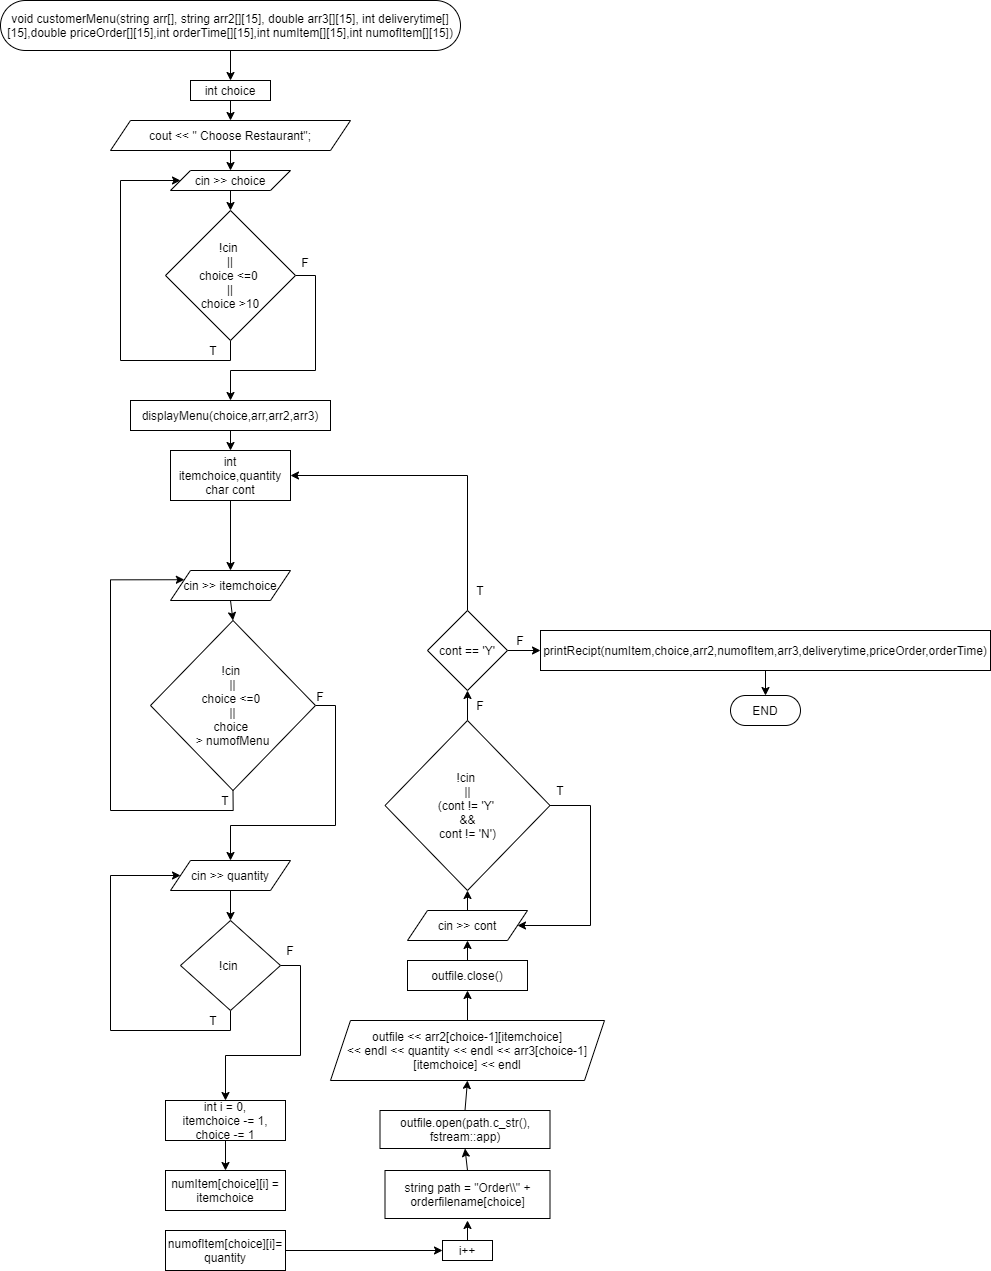

The diagram above was exported from draw.io. Its source (the exported page's mxGraphModel, read from the mxfile embedded in the PNG):
<mxGraphModel dx="2840" dy="1647" grid="1" gridSize="10" guides="1" tooltips="1" connect="1" arrows="1" fold="1" page="1" pageScale="1" pageWidth="413" pageHeight="583" math="0" shadow="0">
  <root>
    <mxCell id="0" />
    <mxCell id="1" parent="0" />
    <mxCell id="NuVHxWcBaSPZabXrobk0-3" style="edgeStyle=orthogonalEdgeStyle;rounded=0;orthogonalLoop=1;jettySize=auto;html=1;exitX=0.5;exitY=1;exitDx=0;exitDy=0;entryX=0.5;entryY=0;entryDx=0;entryDy=0;" edge="1" parent="1" source="NuVHxWcBaSPZabXrobk0-1" target="NuVHxWcBaSPZabXrobk0-2">
      <mxGeometry relative="1" as="geometry" />
    </mxCell>
    <mxCell id="NuVHxWcBaSPZabXrobk0-1" value="void customerMenu(string arr[], string arr2[][15], double arr3[][15], int deliverytime[][15],double priceOrder[][15],int orderTime[][15],int numItem[][15],int numofItem[][15])" style="rounded=1;whiteSpace=wrap;html=1;arcSize=50;" vertex="1" parent="1">
      <mxGeometry x="180" y="230" width="460" height="50" as="geometry" />
    </mxCell>
    <mxCell id="NuVHxWcBaSPZabXrobk0-5" style="edgeStyle=orthogonalEdgeStyle;rounded=0;orthogonalLoop=1;jettySize=auto;html=1;exitX=0.5;exitY=1;exitDx=0;exitDy=0;entryX=0.5;entryY=0;entryDx=0;entryDy=0;" edge="1" parent="1" source="NuVHxWcBaSPZabXrobk0-2" target="NuVHxWcBaSPZabXrobk0-4">
      <mxGeometry relative="1" as="geometry" />
    </mxCell>
    <mxCell id="NuVHxWcBaSPZabXrobk0-2" value="int choice" style="rounded=0;whiteSpace=wrap;html=1;" vertex="1" parent="1">
      <mxGeometry x="370" y="310" width="80" height="20" as="geometry" />
    </mxCell>
    <mxCell id="NuVHxWcBaSPZabXrobk0-7" style="edgeStyle=orthogonalEdgeStyle;rounded=0;orthogonalLoop=1;jettySize=auto;html=1;exitX=0.5;exitY=1;exitDx=0;exitDy=0;entryX=0.5;entryY=0;entryDx=0;entryDy=0;" edge="1" parent="1" source="NuVHxWcBaSPZabXrobk0-4" target="NuVHxWcBaSPZabXrobk0-6">
      <mxGeometry relative="1" as="geometry" />
    </mxCell>
    <mxCell id="NuVHxWcBaSPZabXrobk0-4" value="cout &amp;lt;&amp;lt; &quot; Choose Restaurant&quot;;" style="shape=parallelogram;perimeter=parallelogramPerimeter;whiteSpace=wrap;html=1;fixedSize=1;" vertex="1" parent="1">
      <mxGeometry x="290" y="350" width="240" height="30" as="geometry" />
    </mxCell>
    <mxCell id="NuVHxWcBaSPZabXrobk0-9" style="edgeStyle=orthogonalEdgeStyle;rounded=0;orthogonalLoop=1;jettySize=auto;html=1;exitX=0.5;exitY=1;exitDx=0;exitDy=0;entryX=0.5;entryY=0;entryDx=0;entryDy=0;" edge="1" parent="1" source="NuVHxWcBaSPZabXrobk0-6" target="NuVHxWcBaSPZabXrobk0-8">
      <mxGeometry relative="1" as="geometry" />
    </mxCell>
    <mxCell id="NuVHxWcBaSPZabXrobk0-6" value="cin &amp;gt;&amp;gt; choice" style="shape=parallelogram;perimeter=parallelogramPerimeter;whiteSpace=wrap;html=1;fixedSize=1;" vertex="1" parent="1">
      <mxGeometry x="350" y="400" width="120" height="20" as="geometry" />
    </mxCell>
    <mxCell id="NuVHxWcBaSPZabXrobk0-10" style="edgeStyle=orthogonalEdgeStyle;rounded=0;orthogonalLoop=1;jettySize=auto;html=1;exitX=0.5;exitY=1;exitDx=0;exitDy=0;entryX=0;entryY=0.5;entryDx=0;entryDy=0;" edge="1" parent="1" source="NuVHxWcBaSPZabXrobk0-8" target="NuVHxWcBaSPZabXrobk0-6">
      <mxGeometry relative="1" as="geometry">
        <mxPoint x="290" y="470" as="targetPoint" />
        <Array as="points">
          <mxPoint x="410" y="590" />
          <mxPoint x="300" y="590" />
          <mxPoint x="300" y="410" />
        </Array>
      </mxGeometry>
    </mxCell>
    <mxCell id="NuVHxWcBaSPZabXrobk0-26" style="edgeStyle=orthogonalEdgeStyle;rounded=0;orthogonalLoop=1;jettySize=auto;html=1;exitX=1;exitY=0.5;exitDx=0;exitDy=0;entryX=0.5;entryY=0;entryDx=0;entryDy=0;" edge="1" parent="1" source="NuVHxWcBaSPZabXrobk0-8" target="NuVHxWcBaSPZabXrobk0-12">
      <mxGeometry relative="1" as="geometry" />
    </mxCell>
    <mxCell id="NuVHxWcBaSPZabXrobk0-8" value="!cin&amp;nbsp;&lt;br&gt;||&lt;br&gt;choice &amp;lt;=0&amp;nbsp;&lt;br&gt;||&lt;br&gt;choice &amp;gt;10" style="rhombus;whiteSpace=wrap;html=1;" vertex="1" parent="1">
      <mxGeometry x="345" y="440" width="130" height="130" as="geometry" />
    </mxCell>
    <mxCell id="NuVHxWcBaSPZabXrobk0-15" style="edgeStyle=orthogonalEdgeStyle;rounded=0;orthogonalLoop=1;jettySize=auto;html=1;exitX=0.5;exitY=1;exitDx=0;exitDy=0;entryX=0.5;entryY=0;entryDx=0;entryDy=0;" edge="1" parent="1" source="NuVHxWcBaSPZabXrobk0-12" target="NuVHxWcBaSPZabXrobk0-14">
      <mxGeometry relative="1" as="geometry" />
    </mxCell>
    <mxCell id="NuVHxWcBaSPZabXrobk0-12" value="displayMenu(choice,arr,arr2,arr3)" style="rounded=0;whiteSpace=wrap;html=1;" vertex="1" parent="1">
      <mxGeometry x="310" y="630" width="200" height="30" as="geometry" />
    </mxCell>
    <mxCell id="NuVHxWcBaSPZabXrobk0-18" style="edgeStyle=orthogonalEdgeStyle;rounded=0;orthogonalLoop=1;jettySize=auto;html=1;exitX=0.5;exitY=1;exitDx=0;exitDy=0;entryX=0.5;entryY=0;entryDx=0;entryDy=0;" edge="1" parent="1" source="NuVHxWcBaSPZabXrobk0-14" target="NuVHxWcBaSPZabXrobk0-16">
      <mxGeometry relative="1" as="geometry" />
    </mxCell>
    <mxCell id="NuVHxWcBaSPZabXrobk0-14" value="int itemchoice,quantity&lt;br&gt;char cont" style="rounded=0;whiteSpace=wrap;html=1;" vertex="1" parent="1">
      <mxGeometry x="350" y="680" width="120" height="50" as="geometry" />
    </mxCell>
    <mxCell id="NuVHxWcBaSPZabXrobk0-19" style="edgeStyle=orthogonalEdgeStyle;rounded=0;orthogonalLoop=1;jettySize=auto;html=1;exitX=0.5;exitY=1;exitDx=0;exitDy=0;entryX=0.5;entryY=0;entryDx=0;entryDy=0;" edge="1" parent="1" source="NuVHxWcBaSPZabXrobk0-16" target="NuVHxWcBaSPZabXrobk0-17">
      <mxGeometry relative="1" as="geometry" />
    </mxCell>
    <mxCell id="NuVHxWcBaSPZabXrobk0-16" value="cin &amp;gt;&amp;gt; itemchoice" style="shape=parallelogram;perimeter=parallelogramPerimeter;whiteSpace=wrap;html=1;fixedSize=1;" vertex="1" parent="1">
      <mxGeometry x="350" y="800" width="120" height="30" as="geometry" />
    </mxCell>
    <mxCell id="NuVHxWcBaSPZabXrobk0-21" style="edgeStyle=orthogonalEdgeStyle;rounded=0;orthogonalLoop=1;jettySize=auto;html=1;exitX=0.5;exitY=1;exitDx=0;exitDy=0;entryX=0;entryY=0.25;entryDx=0;entryDy=0;" edge="1" parent="1" source="NuVHxWcBaSPZabXrobk0-17" target="NuVHxWcBaSPZabXrobk0-16">
      <mxGeometry relative="1" as="geometry">
        <Array as="points">
          <mxPoint x="413" y="1040" />
          <mxPoint x="290" y="1040" />
          <mxPoint x="290" y="809" />
        </Array>
      </mxGeometry>
    </mxCell>
    <mxCell id="NuVHxWcBaSPZabXrobk0-27" style="edgeStyle=orthogonalEdgeStyle;rounded=0;orthogonalLoop=1;jettySize=auto;html=1;exitX=1;exitY=0.5;exitDx=0;exitDy=0;entryX=0.5;entryY=0;entryDx=0;entryDy=0;" edge="1" parent="1" source="NuVHxWcBaSPZabXrobk0-17" target="NuVHxWcBaSPZabXrobk0-23">
      <mxGeometry relative="1" as="geometry" />
    </mxCell>
    <mxCell id="NuVHxWcBaSPZabXrobk0-17" value="!cin&amp;nbsp;&lt;br&gt;||&lt;br&gt;choice &amp;lt;=0&amp;nbsp;&lt;br&gt;||&lt;br&gt;choice&amp;nbsp;&lt;br&gt;&amp;gt; numofMenu" style="rhombus;whiteSpace=wrap;html=1;" vertex="1" parent="1">
      <mxGeometry x="330" y="850" width="165" height="170" as="geometry" />
    </mxCell>
    <mxCell id="NuVHxWcBaSPZabXrobk0-29" style="edgeStyle=orthogonalEdgeStyle;rounded=0;orthogonalLoop=1;jettySize=auto;html=1;exitX=0.5;exitY=1;exitDx=0;exitDy=0;entryX=0.5;entryY=0;entryDx=0;entryDy=0;" edge="1" parent="1" source="NuVHxWcBaSPZabXrobk0-23" target="NuVHxWcBaSPZabXrobk0-28">
      <mxGeometry relative="1" as="geometry" />
    </mxCell>
    <mxCell id="NuVHxWcBaSPZabXrobk0-23" value="cin &amp;gt;&amp;gt; quantity" style="shape=parallelogram;perimeter=parallelogramPerimeter;whiteSpace=wrap;html=1;fixedSize=1;" vertex="1" parent="1">
      <mxGeometry x="350" y="1090" width="120" height="30" as="geometry" />
    </mxCell>
    <mxCell id="NuVHxWcBaSPZabXrobk0-30" style="edgeStyle=orthogonalEdgeStyle;rounded=0;orthogonalLoop=1;jettySize=auto;html=1;exitX=0.5;exitY=1;exitDx=0;exitDy=0;entryX=0;entryY=0.5;entryDx=0;entryDy=0;" edge="1" parent="1" source="NuVHxWcBaSPZabXrobk0-28" target="NuVHxWcBaSPZabXrobk0-23">
      <mxGeometry relative="1" as="geometry">
        <Array as="points">
          <mxPoint x="410" y="1260" />
          <mxPoint x="290" y="1260" />
          <mxPoint x="290" y="1105" />
        </Array>
      </mxGeometry>
    </mxCell>
    <mxCell id="NuVHxWcBaSPZabXrobk0-58" style="edgeStyle=orthogonalEdgeStyle;rounded=0;orthogonalLoop=1;jettySize=auto;html=1;exitX=1;exitY=0.5;exitDx=0;exitDy=0;entryX=0.5;entryY=0;entryDx=0;entryDy=0;" edge="1" parent="1" source="NuVHxWcBaSPZabXrobk0-28" target="NuVHxWcBaSPZabXrobk0-42">
      <mxGeometry relative="1" as="geometry" />
    </mxCell>
    <mxCell id="NuVHxWcBaSPZabXrobk0-28" value="!cin&amp;nbsp;" style="rhombus;whiteSpace=wrap;html=1;" vertex="1" parent="1">
      <mxGeometry x="360" y="1150" width="100" height="90" as="geometry" />
    </mxCell>
    <mxCell id="NuVHxWcBaSPZabXrobk0-44" style="edgeStyle=orthogonalEdgeStyle;rounded=0;orthogonalLoop=1;jettySize=auto;html=1;exitX=0.5;exitY=1;exitDx=0;exitDy=0;entryX=0.5;entryY=0;entryDx=0;entryDy=0;" edge="1" parent="1" source="NuVHxWcBaSPZabXrobk0-42" target="NuVHxWcBaSPZabXrobk0-43">
      <mxGeometry relative="1" as="geometry" />
    </mxCell>
    <mxCell id="NuVHxWcBaSPZabXrobk0-42" value="int i = 0,&lt;br&gt;itemchoice -= 1,&lt;br&gt;choice -= 1" style="rounded=0;whiteSpace=wrap;html=1;" vertex="1" parent="1">
      <mxGeometry x="345" y="1330" width="120" height="40" as="geometry" />
    </mxCell>
    <mxCell id="NuVHxWcBaSPZabXrobk0-43" value="numItem[choice][i] = itemchoice" style="rounded=0;whiteSpace=wrap;html=1;" vertex="1" parent="1">
      <mxGeometry x="345" y="1400" width="120" height="40" as="geometry" />
    </mxCell>
    <mxCell id="NuVHxWcBaSPZabXrobk0-47" style="edgeStyle=orthogonalEdgeStyle;rounded=0;orthogonalLoop=1;jettySize=auto;html=1;exitX=1;exitY=0.5;exitDx=0;exitDy=0;entryX=0;entryY=0.5;entryDx=0;entryDy=0;" edge="1" parent="1" source="NuVHxWcBaSPZabXrobk0-45" target="NuVHxWcBaSPZabXrobk0-46">
      <mxGeometry relative="1" as="geometry" />
    </mxCell>
    <mxCell id="NuVHxWcBaSPZabXrobk0-45" value="numofItem[choice][i]=&lt;br&gt;quantity" style="rounded=0;whiteSpace=wrap;html=1;" vertex="1" parent="1">
      <mxGeometry x="345" y="1460" width="120" height="40" as="geometry" />
    </mxCell>
    <mxCell id="NuVHxWcBaSPZabXrobk0-49" style="edgeStyle=orthogonalEdgeStyle;rounded=0;orthogonalLoop=1;jettySize=auto;html=1;exitX=0.5;exitY=0;exitDx=0;exitDy=0;" edge="1" parent="1" source="NuVHxWcBaSPZabXrobk0-46">
      <mxGeometry relative="1" as="geometry">
        <mxPoint x="647" y="1450" as="targetPoint" />
      </mxGeometry>
    </mxCell>
    <mxCell id="NuVHxWcBaSPZabXrobk0-46" value="i++" style="rounded=0;whiteSpace=wrap;html=1;" vertex="1" parent="1">
      <mxGeometry x="622" y="1470" width="50" height="20" as="geometry" />
    </mxCell>
    <mxCell id="NuVHxWcBaSPZabXrobk0-51" style="edgeStyle=orthogonalEdgeStyle;rounded=0;orthogonalLoop=1;jettySize=auto;html=1;exitX=0.5;exitY=0;exitDx=0;exitDy=0;entryX=0.5;entryY=1;entryDx=0;entryDy=0;" edge="1" parent="1" source="NuVHxWcBaSPZabXrobk0-48" target="NuVHxWcBaSPZabXrobk0-50">
      <mxGeometry relative="1" as="geometry" />
    </mxCell>
    <mxCell id="NuVHxWcBaSPZabXrobk0-48" value="string path = &quot;Order\\&quot; + orderfilename[choice]" style="rounded=0;whiteSpace=wrap;html=1;" vertex="1" parent="1">
      <mxGeometry x="564.5" y="1400" width="165" height="48" as="geometry" />
    </mxCell>
    <mxCell id="NuVHxWcBaSPZabXrobk0-53" style="edgeStyle=orthogonalEdgeStyle;rounded=0;orthogonalLoop=1;jettySize=auto;html=1;exitX=0.5;exitY=0;exitDx=0;exitDy=0;entryX=0.5;entryY=1;entryDx=0;entryDy=0;" edge="1" parent="1" source="NuVHxWcBaSPZabXrobk0-50" target="NuVHxWcBaSPZabXrobk0-52">
      <mxGeometry relative="1" as="geometry" />
    </mxCell>
    <mxCell id="NuVHxWcBaSPZabXrobk0-50" value="&lt;span&gt;&#09;&lt;/span&gt;outfile.open(path.c_str(), fstream::app)" style="rounded=0;whiteSpace=wrap;html=1;" vertex="1" parent="1">
      <mxGeometry x="559.5" y="1340" width="170" height="38" as="geometry" />
    </mxCell>
    <mxCell id="NuVHxWcBaSPZabXrobk0-60" style="edgeStyle=orthogonalEdgeStyle;rounded=0;orthogonalLoop=1;jettySize=auto;html=1;exitX=0.5;exitY=0;exitDx=0;exitDy=0;entryX=0.5;entryY=1;entryDx=0;entryDy=0;" edge="1" parent="1" source="NuVHxWcBaSPZabXrobk0-52" target="NuVHxWcBaSPZabXrobk0-59">
      <mxGeometry relative="1" as="geometry" />
    </mxCell>
    <mxCell id="NuVHxWcBaSPZabXrobk0-52" value="&lt;span&gt;&#09;&lt;/span&gt;outfile &amp;lt;&amp;lt; arr2[choice-1][itemchoice]&lt;br&gt;&amp;lt;&amp;lt; endl &amp;lt;&amp;lt; quantity &amp;lt;&amp;lt; endl &amp;lt;&amp;lt; arr3[choice-1][itemchoice] &amp;lt;&amp;lt; endl" style="shape=parallelogram;perimeter=parallelogramPerimeter;whiteSpace=wrap;html=1;fixedSize=1;" vertex="1" parent="1">
      <mxGeometry x="510" y="1250" width="274" height="60" as="geometry" />
    </mxCell>
    <mxCell id="NuVHxWcBaSPZabXrobk0-66" style="edgeStyle=orthogonalEdgeStyle;rounded=0;orthogonalLoop=1;jettySize=auto;html=1;exitX=0.5;exitY=0;exitDx=0;exitDy=0;entryX=0.5;entryY=1;entryDx=0;entryDy=0;" edge="1" parent="1" source="NuVHxWcBaSPZabXrobk0-57" target="NuVHxWcBaSPZabXrobk0-65">
      <mxGeometry relative="1" as="geometry" />
    </mxCell>
    <mxCell id="NuVHxWcBaSPZabXrobk0-70" style="edgeStyle=orthogonalEdgeStyle;rounded=0;orthogonalLoop=1;jettySize=auto;html=1;exitX=1;exitY=0.5;exitDx=0;exitDy=0;entryX=1;entryY=0.5;entryDx=0;entryDy=0;" edge="1" parent="1" source="NuVHxWcBaSPZabXrobk0-57" target="NuVHxWcBaSPZabXrobk0-61">
      <mxGeometry relative="1" as="geometry">
        <Array as="points">
          <mxPoint x="770" y="1035" />
          <mxPoint x="770" y="1155" />
        </Array>
      </mxGeometry>
    </mxCell>
    <mxCell id="NuVHxWcBaSPZabXrobk0-57" value="!cin&amp;nbsp;&lt;br&gt;||&lt;br&gt;(cont != 'Y'&amp;nbsp;&lt;br&gt;&amp;amp;&amp;amp;&lt;br&gt;cont != 'N')" style="rhombus;whiteSpace=wrap;html=1;" vertex="1" parent="1">
      <mxGeometry x="564.5" y="950" width="165" height="170" as="geometry" />
    </mxCell>
    <mxCell id="NuVHxWcBaSPZabXrobk0-62" style="edgeStyle=orthogonalEdgeStyle;rounded=0;orthogonalLoop=1;jettySize=auto;html=1;exitX=0.5;exitY=0;exitDx=0;exitDy=0;entryX=0.5;entryY=1;entryDx=0;entryDy=0;" edge="1" parent="1" source="NuVHxWcBaSPZabXrobk0-59" target="NuVHxWcBaSPZabXrobk0-61">
      <mxGeometry relative="1" as="geometry" />
    </mxCell>
    <mxCell id="NuVHxWcBaSPZabXrobk0-59" value="outfile.close()" style="rounded=0;whiteSpace=wrap;html=1;" vertex="1" parent="1">
      <mxGeometry x="587" y="1190" width="120" height="30" as="geometry" />
    </mxCell>
    <mxCell id="NuVHxWcBaSPZabXrobk0-63" style="edgeStyle=orthogonalEdgeStyle;rounded=0;orthogonalLoop=1;jettySize=auto;html=1;exitX=0.5;exitY=0;exitDx=0;exitDy=0;entryX=0.5;entryY=1;entryDx=0;entryDy=0;" edge="1" parent="1" source="NuVHxWcBaSPZabXrobk0-61" target="NuVHxWcBaSPZabXrobk0-57">
      <mxGeometry relative="1" as="geometry" />
    </mxCell>
    <mxCell id="NuVHxWcBaSPZabXrobk0-61" value="cin &amp;gt;&amp;gt; cont" style="shape=parallelogram;perimeter=parallelogramPerimeter;whiteSpace=wrap;html=1;fixedSize=1;" vertex="1" parent="1">
      <mxGeometry x="587" y="1140" width="120" height="30" as="geometry" />
    </mxCell>
    <mxCell id="NuVHxWcBaSPZabXrobk0-67" style="edgeStyle=orthogonalEdgeStyle;rounded=0;orthogonalLoop=1;jettySize=auto;html=1;exitX=0.5;exitY=0;exitDx=0;exitDy=0;entryX=1;entryY=0.5;entryDx=0;entryDy=0;" edge="1" parent="1" source="NuVHxWcBaSPZabXrobk0-65" target="NuVHxWcBaSPZabXrobk0-14">
      <mxGeometry relative="1" as="geometry" />
    </mxCell>
    <mxCell id="NuVHxWcBaSPZabXrobk0-84" style="edgeStyle=orthogonalEdgeStyle;rounded=0;orthogonalLoop=1;jettySize=auto;html=1;exitX=1;exitY=0.5;exitDx=0;exitDy=0;entryX=0;entryY=0.5;entryDx=0;entryDy=0;" edge="1" parent="1" source="NuVHxWcBaSPZabXrobk0-65" target="NuVHxWcBaSPZabXrobk0-83">
      <mxGeometry relative="1" as="geometry" />
    </mxCell>
    <mxCell id="NuVHxWcBaSPZabXrobk0-65" value="cont == 'Y'" style="rhombus;whiteSpace=wrap;html=1;" vertex="1" parent="1">
      <mxGeometry x="607" y="840" width="80" height="80" as="geometry" />
    </mxCell>
    <mxCell id="NuVHxWcBaSPZabXrobk0-71" value="T" style="text;html=1;strokeColor=none;fillColor=none;align=center;verticalAlign=middle;whiteSpace=wrap;rounded=0;" vertex="1" parent="1">
      <mxGeometry x="373" y="570" width="40" height="20" as="geometry" />
    </mxCell>
    <mxCell id="NuVHxWcBaSPZabXrobk0-73" value="F" style="text;html=1;strokeColor=none;fillColor=none;align=center;verticalAlign=middle;whiteSpace=wrap;rounded=0;" vertex="1" parent="1">
      <mxGeometry x="465" y="482" width="40" height="20" as="geometry" />
    </mxCell>
    <mxCell id="NuVHxWcBaSPZabXrobk0-74" value="T" style="text;html=1;strokeColor=none;fillColor=none;align=center;verticalAlign=middle;whiteSpace=wrap;rounded=0;" vertex="1" parent="1">
      <mxGeometry x="385" y="1020" width="40" height="20" as="geometry" />
    </mxCell>
    <mxCell id="NuVHxWcBaSPZabXrobk0-75" value="F" style="text;html=1;strokeColor=none;fillColor=none;align=center;verticalAlign=middle;whiteSpace=wrap;rounded=0;" vertex="1" parent="1">
      <mxGeometry x="480" y="916" width="40" height="20" as="geometry" />
    </mxCell>
    <mxCell id="NuVHxWcBaSPZabXrobk0-76" value="T" style="text;html=1;strokeColor=none;fillColor=none;align=center;verticalAlign=middle;whiteSpace=wrap;rounded=0;" vertex="1" parent="1">
      <mxGeometry x="373" y="1240" width="40" height="20" as="geometry" />
    </mxCell>
    <mxCell id="NuVHxWcBaSPZabXrobk0-78" value="F" style="text;html=1;strokeColor=none;fillColor=none;align=center;verticalAlign=middle;whiteSpace=wrap;rounded=0;" vertex="1" parent="1">
      <mxGeometry x="450" y="1170" width="40" height="20" as="geometry" />
    </mxCell>
    <mxCell id="NuVHxWcBaSPZabXrobk0-79" value="T" style="text;html=1;strokeColor=none;fillColor=none;align=center;verticalAlign=middle;whiteSpace=wrap;rounded=0;" vertex="1" parent="1">
      <mxGeometry x="720" y="1010" width="40" height="20" as="geometry" />
    </mxCell>
    <mxCell id="NuVHxWcBaSPZabXrobk0-80" value="F" style="text;html=1;strokeColor=none;fillColor=none;align=center;verticalAlign=middle;whiteSpace=wrap;rounded=0;" vertex="1" parent="1">
      <mxGeometry x="640" y="925" width="40" height="20" as="geometry" />
    </mxCell>
    <mxCell id="NuVHxWcBaSPZabXrobk0-81" value="T" style="text;html=1;strokeColor=none;fillColor=none;align=center;verticalAlign=middle;whiteSpace=wrap;rounded=0;" vertex="1" parent="1">
      <mxGeometry x="640" y="810" width="40" height="20" as="geometry" />
    </mxCell>
    <mxCell id="NuVHxWcBaSPZabXrobk0-82" value="F" style="text;html=1;strokeColor=none;fillColor=none;align=center;verticalAlign=middle;whiteSpace=wrap;rounded=0;" vertex="1" parent="1">
      <mxGeometry x="680" y="860" width="40" height="20" as="geometry" />
    </mxCell>
    <mxCell id="NuVHxWcBaSPZabXrobk0-86" style="edgeStyle=orthogonalEdgeStyle;rounded=0;orthogonalLoop=1;jettySize=auto;html=1;exitX=0.5;exitY=1;exitDx=0;exitDy=0;entryX=0.5;entryY=0;entryDx=0;entryDy=0;" edge="1" parent="1" source="NuVHxWcBaSPZabXrobk0-83" target="NuVHxWcBaSPZabXrobk0-85">
      <mxGeometry relative="1" as="geometry" />
    </mxCell>
    <mxCell id="NuVHxWcBaSPZabXrobk0-83" value="printRecipt(numItem,choice,arr2,numofItem,arr3,deliverytime,priceOrder,orderTime)" style="rounded=0;whiteSpace=wrap;html=1;" vertex="1" parent="1">
      <mxGeometry x="720" y="860" width="450" height="40" as="geometry" />
    </mxCell>
    <mxCell id="NuVHxWcBaSPZabXrobk0-85" value="END" style="rounded=1;whiteSpace=wrap;html=1;arcSize=50;" vertex="1" parent="1">
      <mxGeometry x="910" y="925" width="70" height="30" as="geometry" />
    </mxCell>
  </root>
</mxGraphModel>